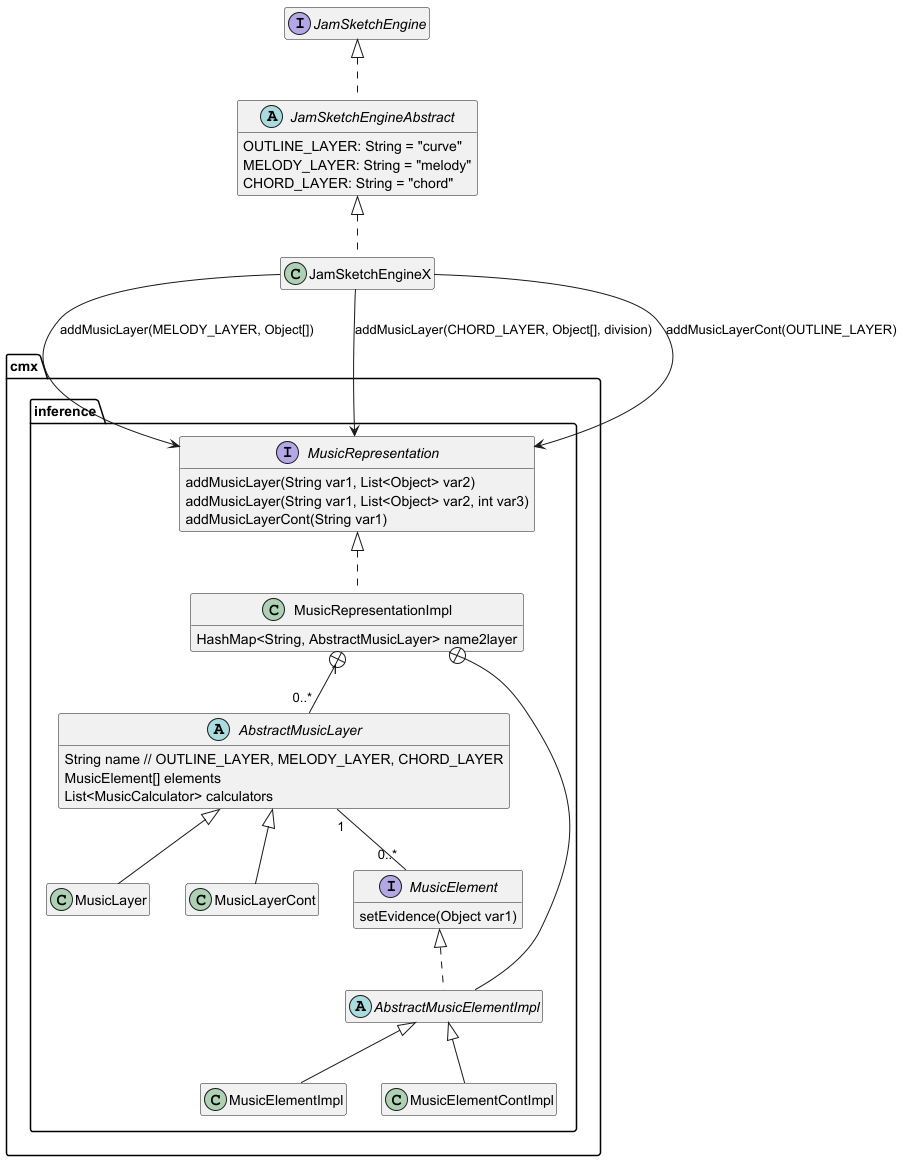

The diagram above was rendered by PlantUML. Its source (embedded in the PNG):
@startuml
'https://plantuml.com/class-diagram
hide empty members

package "cmx" {
    package "inference" {
        interface MusicRepresentation {
            addMusicLayer(String var1, List<Object> var2)
            addMusicLayer(String var1, List<Object> var2, int var3)
            addMusicLayerCont(String var1)
        }
        class MusicRepresentationImpl implements MusicRepresentation {
            HashMap<String, AbstractMusicLayer> name2layer
        }
        abstract class AbstractMusicLayer {
            String name // OUTLINE_LAYER, MELODY_LAYER, CHORD_LAYER
            MusicElement[] elements
            List<MusicCalculator> calculators
        }
        class MusicLayer extends cmx.inference.AbstractMusicLayer
        class MusicLayerCont extends cmx.inference.AbstractMusicLayer
        interface MusicElement {
            setEvidence(Object var1)
        }
        abstract class AbstractMusicElementImpl implements cmx.inference.MusicElement
        class MusicElementImpl extends cmx.inference.AbstractMusicElementImpl
        class MusicElementContImpl extends cmx.inference.AbstractMusicElementImpl
    }
}

MusicRepresentationImpl "1" +-- "0..*" AbstractMusicLayer
MusicRepresentationImpl +-- AbstractMusicElementImpl
AbstractMusicLayer "1" -- "0..*" MusicElement

abstract class JamSketchEngineAbstract implements JamSketchEngine {
    OUTLINE_LAYER: String = "curve"
    MELODY_LAYER: String = "melody"
    CHORD_LAYER: String = "chord"
}

class JamSketchEngineX implements JamSketchEngineAbstract{}
JamSketchEngineX --> MusicRepresentation : addMusicLayer(MELODY_LAYER, Object[])
JamSketchEngineX --> MusicRepresentation : addMusicLayer(CHORD_LAYER, Object[], division)
JamSketchEngineX --> MusicRepresentation : addMusicLayerCont(OUTLINE_LAYER)

@enduml